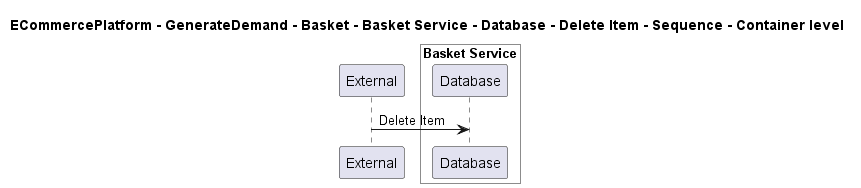

The diagram above was rendered by PlantUML. Its source (embedded in the PNG):
@startuml

title ECommercePlatform - GenerateDemand - Basket - Basket Service - Database - Delete Item - Sequence - Container level

participant "External" as C4InterFlow.SoftwareSystems.ExternalSystem

box "Basket Service" #White
    participant "Database" as ECommercePlatform.GenerateDemand.Basket.SoftwareSystems.BasketService.Containers.Database
end box


C4InterFlow.SoftwareSystems.ExternalSystem -> ECommercePlatform.GenerateDemand.Basket.SoftwareSystems.BasketService.Containers.Database : Delete Item


@enduml